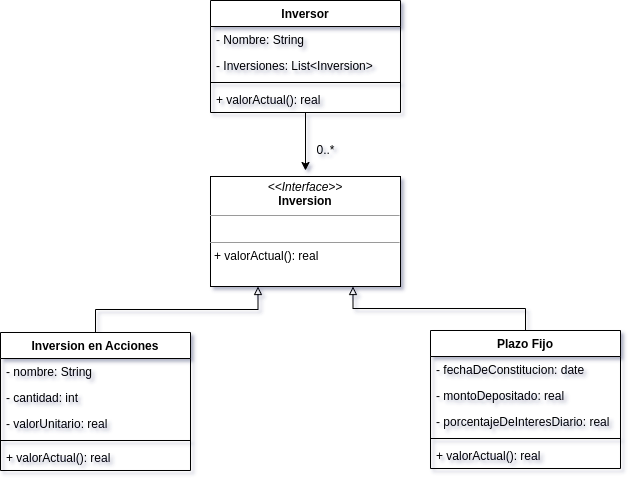

The diagram above was exported from draw.io. Its source (the exported page's mxGraphModel, read from the mxfile embedded in the PNG):
<mxGraphModel dx="1172" dy="714" grid="1" gridSize="10" guides="1" tooltips="1" connect="1" arrows="1" fold="1" page="1" pageScale="1" pageWidth="850" pageHeight="1100" background="none" math="0" shadow="0">
  <root>
    <mxCell id="0" />
    <mxCell id="1" parent="0" />
    <mxCell id="5d2195bd80daf111-20" value="&lt;p style=&quot;margin:0px;margin-top:4px;text-align:center;&quot;&gt;&lt;i&gt;&amp;lt;&amp;lt;Interface&amp;gt;&amp;gt;&lt;/i&gt;&lt;br&gt;&lt;b&gt;Inversion&lt;/b&gt;&lt;/p&gt;&lt;hr size=&quot;1&quot;&gt;&lt;p style=&quot;margin:0px;margin-left:4px;&quot;&gt;&lt;br&gt;&lt;/p&gt;&lt;hr size=&quot;1&quot;&gt;&lt;p style=&quot;margin:0px;margin-left:4px;&quot;&gt;+ valorActual(): real&lt;br&gt;&lt;/p&gt;" style="verticalAlign=top;align=left;overflow=fill;fontSize=12;fontFamily=Helvetica;html=1;rounded=0;shadow=0;comic=0;labelBackgroundColor=none;strokeWidth=1" parent="1" vertex="1">
      <mxGeometry x="310" y="236" width="190" height="110" as="geometry" />
    </mxCell>
    <mxCell id="EZSykRPBikFkC8XsRTer-16" style="edgeStyle=orthogonalEdgeStyle;rounded=0;orthogonalLoop=1;jettySize=auto;html=1;" edge="1" parent="1" source="EZSykRPBikFkC8XsRTer-7">
      <mxGeometry relative="1" as="geometry">
        <mxPoint x="405" y="230" as="targetPoint" />
      </mxGeometry>
    </mxCell>
    <mxCell id="EZSykRPBikFkC8XsRTer-7" value="Inversor" style="swimlane;fontStyle=1;align=center;verticalAlign=top;childLayout=stackLayout;horizontal=1;startSize=26;horizontalStack=0;resizeParent=1;resizeParentMax=0;resizeLast=0;collapsible=1;marginBottom=0;" vertex="1" parent="1">
      <mxGeometry x="310" y="60" width="190" height="112" as="geometry">
        <mxRectangle x="300" y="60" width="80" height="26" as="alternateBounds" />
      </mxGeometry>
    </mxCell>
    <mxCell id="EZSykRPBikFkC8XsRTer-8" value="- Nombre: String&#10;" style="text;strokeColor=none;fillColor=none;align=left;verticalAlign=top;spacingLeft=4;spacingRight=4;overflow=hidden;rotatable=0;points=[[0,0.5],[1,0.5]];portConstraint=eastwest;" vertex="1" parent="EZSykRPBikFkC8XsRTer-7">
      <mxGeometry y="26" width="190" height="26" as="geometry" />
    </mxCell>
    <mxCell id="EZSykRPBikFkC8XsRTer-15" value="- Inversiones: List&lt;Inversion&gt;" style="text;strokeColor=none;fillColor=none;align=left;verticalAlign=top;spacingLeft=4;spacingRight=4;overflow=hidden;rotatable=0;points=[[0,0.5],[1,0.5]];portConstraint=eastwest;" vertex="1" parent="EZSykRPBikFkC8XsRTer-7">
      <mxGeometry y="52" width="190" height="26" as="geometry" />
    </mxCell>
    <mxCell id="EZSykRPBikFkC8XsRTer-9" value="" style="line;strokeWidth=1;fillColor=none;align=left;verticalAlign=middle;spacingTop=-1;spacingLeft=3;spacingRight=3;rotatable=0;labelPosition=right;points=[];portConstraint=eastwest;" vertex="1" parent="EZSykRPBikFkC8XsRTer-7">
      <mxGeometry y="78" width="190" height="8" as="geometry" />
    </mxCell>
    <mxCell id="EZSykRPBikFkC8XsRTer-10" value="+ valorActual(): real" style="text;strokeColor=none;fillColor=none;align=left;verticalAlign=top;spacingLeft=4;spacingRight=4;overflow=hidden;rotatable=0;points=[[0,0.5],[1,0.5]];portConstraint=eastwest;" vertex="1" parent="EZSykRPBikFkC8XsRTer-7">
      <mxGeometry y="86" width="190" height="26" as="geometry" />
    </mxCell>
    <mxCell id="EZSykRPBikFkC8XsRTer-17" value="0..*" style="text;html=1;align=center;verticalAlign=middle;resizable=0;points=[];autosize=1;strokeColor=none;fillColor=none;" vertex="1" parent="1">
      <mxGeometry x="410" y="200" width="30" height="20" as="geometry" />
    </mxCell>
    <mxCell id="EZSykRPBikFkC8XsRTer-35" style="edgeStyle=orthogonalEdgeStyle;rounded=0;orthogonalLoop=1;jettySize=auto;html=1;exitX=0.5;exitY=0;exitDx=0;exitDy=0;entryX=0.75;entryY=1;entryDx=0;entryDy=0;endArrow=block;endFill=0;" edge="1" parent="1" source="EZSykRPBikFkC8XsRTer-19" target="5d2195bd80daf111-20">
      <mxGeometry relative="1" as="geometry" />
    </mxCell>
    <mxCell id="EZSykRPBikFkC8XsRTer-19" value="Plazo Fijo" style="swimlane;fontStyle=1;align=center;verticalAlign=top;childLayout=stackLayout;horizontal=1;startSize=26;horizontalStack=0;resizeParent=1;resizeParentMax=0;resizeLast=0;collapsible=1;marginBottom=0;" vertex="1" parent="1">
      <mxGeometry x="530" y="390" width="190" height="138" as="geometry" />
    </mxCell>
    <mxCell id="EZSykRPBikFkC8XsRTer-20" value="- fechaDeConstitucion: date" style="text;strokeColor=none;fillColor=none;align=left;verticalAlign=top;spacingLeft=4;spacingRight=4;overflow=hidden;rotatable=0;points=[[0,0.5],[1,0.5]];portConstraint=eastwest;" vertex="1" parent="EZSykRPBikFkC8XsRTer-19">
      <mxGeometry y="26" width="190" height="26" as="geometry" />
    </mxCell>
    <mxCell id="EZSykRPBikFkC8XsRTer-23" value="- montoDepositado: real" style="text;strokeColor=none;fillColor=none;align=left;verticalAlign=top;spacingLeft=4;spacingRight=4;overflow=hidden;rotatable=0;points=[[0,0.5],[1,0.5]];portConstraint=eastwest;" vertex="1" parent="EZSykRPBikFkC8XsRTer-19">
      <mxGeometry y="52" width="190" height="26" as="geometry" />
    </mxCell>
    <mxCell id="EZSykRPBikFkC8XsRTer-24" value="- porcentajeDeInteresDiario: real" style="text;strokeColor=none;fillColor=none;align=left;verticalAlign=top;spacingLeft=4;spacingRight=4;overflow=hidden;rotatable=0;points=[[0,0.5],[1,0.5]];portConstraint=eastwest;" vertex="1" parent="EZSykRPBikFkC8XsRTer-19">
      <mxGeometry y="78" width="190" height="26" as="geometry" />
    </mxCell>
    <mxCell id="EZSykRPBikFkC8XsRTer-21" value="" style="line;strokeWidth=1;fillColor=none;align=left;verticalAlign=middle;spacingTop=-1;spacingLeft=3;spacingRight=3;rotatable=0;labelPosition=right;points=[];portConstraint=eastwest;" vertex="1" parent="EZSykRPBikFkC8XsRTer-19">
      <mxGeometry y="104" width="190" height="8" as="geometry" />
    </mxCell>
    <mxCell id="EZSykRPBikFkC8XsRTer-22" value="+ valorActual(): real" style="text;strokeColor=none;fillColor=none;align=left;verticalAlign=top;spacingLeft=4;spacingRight=4;overflow=hidden;rotatable=0;points=[[0,0.5],[1,0.5]];portConstraint=eastwest;" vertex="1" parent="EZSykRPBikFkC8XsRTer-19">
      <mxGeometry y="112" width="190" height="26" as="geometry" />
    </mxCell>
    <mxCell id="EZSykRPBikFkC8XsRTer-36" style="edgeStyle=orthogonalEdgeStyle;rounded=0;orthogonalLoop=1;jettySize=auto;html=1;exitX=0.5;exitY=0;exitDx=0;exitDy=0;entryX=0.25;entryY=1;entryDx=0;entryDy=0;endArrow=block;endFill=0;" edge="1" parent="1" source="EZSykRPBikFkC8XsRTer-27" target="5d2195bd80daf111-20">
      <mxGeometry relative="1" as="geometry" />
    </mxCell>
    <mxCell id="EZSykRPBikFkC8XsRTer-27" value="Inversion en Acciones" style="swimlane;fontStyle=1;align=center;verticalAlign=top;childLayout=stackLayout;horizontal=1;startSize=26;horizontalStack=0;resizeParent=1;resizeParentMax=0;resizeLast=0;collapsible=1;marginBottom=0;" vertex="1" parent="1">
      <mxGeometry x="100" y="392" width="190" height="138" as="geometry" />
    </mxCell>
    <mxCell id="EZSykRPBikFkC8XsRTer-28" value="- nombre: String" style="text;strokeColor=none;fillColor=none;align=left;verticalAlign=top;spacingLeft=4;spacingRight=4;overflow=hidden;rotatable=0;points=[[0,0.5],[1,0.5]];portConstraint=eastwest;" vertex="1" parent="EZSykRPBikFkC8XsRTer-27">
      <mxGeometry y="26" width="190" height="26" as="geometry" />
    </mxCell>
    <mxCell id="EZSykRPBikFkC8XsRTer-29" value="- cantidad: int" style="text;strokeColor=none;fillColor=none;align=left;verticalAlign=top;spacingLeft=4;spacingRight=4;overflow=hidden;rotatable=0;points=[[0,0.5],[1,0.5]];portConstraint=eastwest;" vertex="1" parent="EZSykRPBikFkC8XsRTer-27">
      <mxGeometry y="52" width="190" height="26" as="geometry" />
    </mxCell>
    <mxCell id="EZSykRPBikFkC8XsRTer-30" value="- valorUnitario: real" style="text;strokeColor=none;fillColor=none;align=left;verticalAlign=top;spacingLeft=4;spacingRight=4;overflow=hidden;rotatable=0;points=[[0,0.5],[1,0.5]];portConstraint=eastwest;" vertex="1" parent="EZSykRPBikFkC8XsRTer-27">
      <mxGeometry y="78" width="190" height="26" as="geometry" />
    </mxCell>
    <mxCell id="EZSykRPBikFkC8XsRTer-31" value="" style="line;strokeWidth=1;fillColor=none;align=left;verticalAlign=middle;spacingTop=-1;spacingLeft=3;spacingRight=3;rotatable=0;labelPosition=right;points=[];portConstraint=eastwest;" vertex="1" parent="EZSykRPBikFkC8XsRTer-27">
      <mxGeometry y="104" width="190" height="8" as="geometry" />
    </mxCell>
    <mxCell id="EZSykRPBikFkC8XsRTer-32" value="+ valorActual(): real" style="text;strokeColor=none;fillColor=none;align=left;verticalAlign=top;spacingLeft=4;spacingRight=4;overflow=hidden;rotatable=0;points=[[0,0.5],[1,0.5]];portConstraint=eastwest;" vertex="1" parent="EZSykRPBikFkC8XsRTer-27">
      <mxGeometry y="112" width="190" height="26" as="geometry" />
    </mxCell>
  </root>
</mxGraphModel>